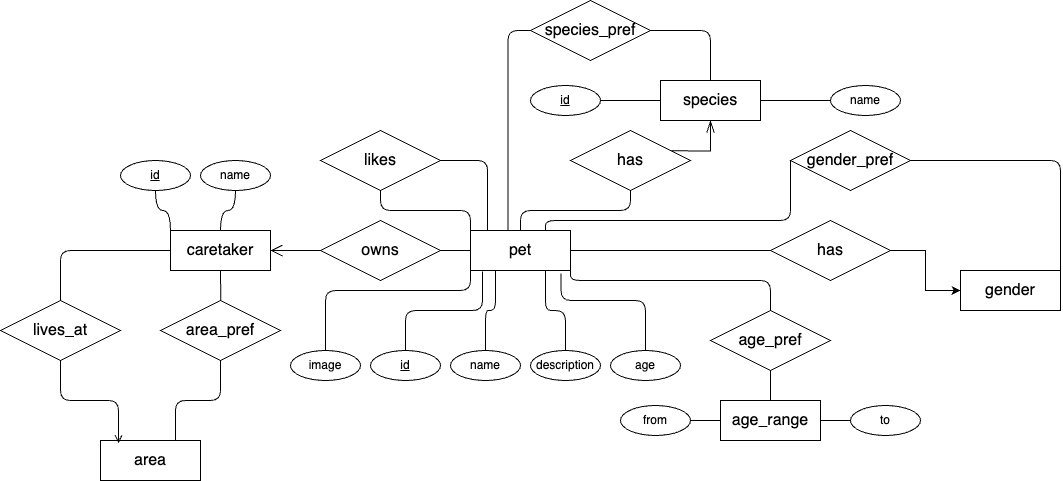

The diagram above was exported from draw.io. Its source (the exported page's mxGraphModel, read from the mxfile embedded in the PNG):
<mxGraphModel dx="1136" dy="808" grid="1" gridSize="10" guides="1" tooltips="1" connect="1" arrows="1" fold="1" page="1" pageScale="1" pageWidth="1654" pageHeight="1169" math="0" shadow="0">
  <root>
    <mxCell id="0" />
    <mxCell id="1" parent="0" />
    <mxCell id="pHrxGnPb1EP4JmzlT9C2-4" value="" style="edgeStyle=orthogonalEdgeStyle;rounded=0;orthogonalLoop=1;jettySize=auto;html=1;endArrow=none;endFill=1;endSize=10;startSize=10;startFill=0;startArrow=open;" edge="1" parent="1" source="pHrxGnPb1EP4JmzlT9C2-1" target="pHrxGnPb1EP4JmzlT9C2-2">
      <mxGeometry relative="1" as="geometry" />
    </mxCell>
    <mxCell id="pHrxGnPb1EP4JmzlT9C2-57" style="edgeStyle=orthogonalEdgeStyle;rounded=1;orthogonalLoop=1;jettySize=auto;html=1;exitX=0.5;exitY=1;exitDx=0;exitDy=0;curved=0;endArrow=none;startFill=0;" edge="1" parent="1" source="pHrxGnPb1EP4JmzlT9C2-1">
      <mxGeometry relative="1" as="geometry">
        <mxPoint x="320.27272727272725" y="320" as="targetPoint" />
      </mxGeometry>
    </mxCell>
    <mxCell id="pHrxGnPb1EP4JmzlT9C2-1" value="caretaker" style="whiteSpace=wrap;html=1;align=center;fontSize=16;" vertex="1" parent="1">
      <mxGeometry x="270" y="250" width="100" height="40" as="geometry" />
    </mxCell>
    <mxCell id="pHrxGnPb1EP4JmzlT9C2-5" value="" style="edgeStyle=orthogonalEdgeStyle;rounded=0;orthogonalLoop=1;jettySize=auto;html=1;endArrow=none;endFill=1;endSize=10;startSize=10;startFill=0;" edge="1" parent="1" source="pHrxGnPb1EP4JmzlT9C2-2" target="pHrxGnPb1EP4JmzlT9C2-3">
      <mxGeometry relative="1" as="geometry" />
    </mxCell>
    <mxCell id="pHrxGnPb1EP4JmzlT9C2-2" value="owns" style="shape=rhombus;perimeter=rhombusPerimeter;whiteSpace=wrap;html=1;align=center;fontSize=16;" vertex="1" parent="1">
      <mxGeometry x="420" y="240" width="120" height="60" as="geometry" />
    </mxCell>
    <mxCell id="pHrxGnPb1EP4JmzlT9C2-15" value="" style="edgeStyle=orthogonalEdgeStyle;rounded=1;orthogonalLoop=1;jettySize=auto;html=1;endArrow=none;startFill=0;curved=0;" edge="1" parent="1" source="pHrxGnPb1EP4JmzlT9C2-3" target="pHrxGnPb1EP4JmzlT9C2-13">
      <mxGeometry relative="1" as="geometry" />
    </mxCell>
    <mxCell id="pHrxGnPb1EP4JmzlT9C2-43" style="edgeStyle=orthogonalEdgeStyle;rounded=1;orthogonalLoop=1;jettySize=auto;html=1;exitX=1;exitY=0.5;exitDx=0;exitDy=0;entryX=0;entryY=0.5;entryDx=0;entryDy=0;curved=0;endArrow=none;startFill=0;" edge="1" parent="1" source="pHrxGnPb1EP4JmzlT9C2-3" target="pHrxGnPb1EP4JmzlT9C2-42">
      <mxGeometry relative="1" as="geometry" />
    </mxCell>
    <mxCell id="pHrxGnPb1EP4JmzlT9C2-69" style="edgeStyle=orthogonalEdgeStyle;rounded=1;orthogonalLoop=1;jettySize=auto;html=1;exitX=0.25;exitY=1;exitDx=0;exitDy=0;entryX=0.5;entryY=0;entryDx=0;entryDy=0;curved=0;endArrow=none;startFill=0;" edge="1" parent="1" source="pHrxGnPb1EP4JmzlT9C2-3" target="pHrxGnPb1EP4JmzlT9C2-18">
      <mxGeometry relative="1" as="geometry" />
    </mxCell>
    <mxCell id="pHrxGnPb1EP4JmzlT9C2-71" style="edgeStyle=orthogonalEdgeStyle;rounded=1;orthogonalLoop=1;jettySize=auto;html=1;exitX=1;exitY=1;exitDx=0;exitDy=0;entryX=0.5;entryY=0;entryDx=0;entryDy=0;curved=0;endArrow=none;startFill=0;" edge="1" parent="1" source="pHrxGnPb1EP4JmzlT9C2-3" target="pHrxGnPb1EP4JmzlT9C2-60">
      <mxGeometry relative="1" as="geometry">
        <Array as="points">
          <mxPoint x="670" y="300" />
          <mxPoint x="870" y="300" />
        </Array>
      </mxGeometry>
    </mxCell>
    <mxCell id="pHrxGnPb1EP4JmzlT9C2-73" style="edgeStyle=orthogonalEdgeStyle;rounded=1;orthogonalLoop=1;jettySize=auto;html=1;exitX=0.75;exitY=0;exitDx=0;exitDy=0;entryX=0;entryY=0.5;entryDx=0;entryDy=0;curved=0;endArrow=none;startFill=0;" edge="1" parent="1" source="pHrxGnPb1EP4JmzlT9C2-3" target="pHrxGnPb1EP4JmzlT9C2-36">
      <mxGeometry relative="1" as="geometry">
        <Array as="points">
          <mxPoint x="645" y="240" />
          <mxPoint x="890" y="240" />
        </Array>
      </mxGeometry>
    </mxCell>
    <mxCell id="pHrxGnPb1EP4JmzlT9C2-3" value="pet" style="whiteSpace=wrap;html=1;align=center;fontSize=16;" vertex="1" parent="1">
      <mxGeometry x="570" y="250" width="100" height="40" as="geometry" />
    </mxCell>
    <mxCell id="pHrxGnPb1EP4JmzlT9C2-9" value="" style="edgeStyle=orthogonalEdgeStyle;rounded=0;orthogonalLoop=1;jettySize=auto;html=1;endArrow=none;startFill=0;curved=1;" edge="1" parent="1" source="pHrxGnPb1EP4JmzlT9C2-6" target="pHrxGnPb1EP4JmzlT9C2-1">
      <mxGeometry relative="1" as="geometry" />
    </mxCell>
    <mxCell id="pHrxGnPb1EP4JmzlT9C2-6" value="name" style="ellipse;whiteSpace=wrap;html=1;align=center;" vertex="1" parent="1">
      <mxGeometry x="300" y="180" width="70" height="30" as="geometry" />
    </mxCell>
    <mxCell id="pHrxGnPb1EP4JmzlT9C2-8" style="edgeStyle=orthogonalEdgeStyle;rounded=0;orthogonalLoop=1;jettySize=auto;html=1;exitX=0.5;exitY=1;exitDx=0;exitDy=0;entryX=0;entryY=0;entryDx=0;entryDy=0;endArrow=none;startFill=0;curved=1;" edge="1" parent="1" source="pHrxGnPb1EP4JmzlT9C2-7" target="pHrxGnPb1EP4JmzlT9C2-1">
      <mxGeometry relative="1" as="geometry" />
    </mxCell>
    <mxCell id="pHrxGnPb1EP4JmzlT9C2-7" value="&lt;u&gt;id&lt;/u&gt;" style="ellipse;whiteSpace=wrap;html=1;align=center;" vertex="1" parent="1">
      <mxGeometry x="220" y="180" width="70" height="30" as="geometry" />
    </mxCell>
    <mxCell id="pHrxGnPb1EP4JmzlT9C2-10" value="species" style="whiteSpace=wrap;html=1;align=center;fontSize=16;" vertex="1" parent="1">
      <mxGeometry x="760" y="100" width="100" height="40" as="geometry" />
    </mxCell>
    <mxCell id="pHrxGnPb1EP4JmzlT9C2-12" value="" style="edgeStyle=orthogonalEdgeStyle;rounded=1;orthogonalLoop=1;jettySize=auto;html=1;curved=0;endArrow=none;startFill=0;" edge="1" parent="1" source="pHrxGnPb1EP4JmzlT9C2-11" target="pHrxGnPb1EP4JmzlT9C2-10">
      <mxGeometry relative="1" as="geometry" />
    </mxCell>
    <mxCell id="pHrxGnPb1EP4JmzlT9C2-11" value="name" style="ellipse;whiteSpace=wrap;html=1;align=center;" vertex="1" parent="1">
      <mxGeometry x="930" y="105" width="70" height="30" as="geometry" />
    </mxCell>
    <mxCell id="pHrxGnPb1EP4JmzlT9C2-14" value="" style="edgeStyle=orthogonalEdgeStyle;rounded=0;orthogonalLoop=1;jettySize=auto;html=1;endArrow=openThin;startFill=0;endFill=0;endSize=10;startSize=10;entryX=0.5;entryY=1;entryDx=0;entryDy=0;" edge="1" parent="1" target="pHrxGnPb1EP4JmzlT9C2-10">
      <mxGeometry relative="1" as="geometry">
        <mxPoint x="730" y="170" as="sourcePoint" />
        <mxPoint x="810" y="160" as="targetPoint" />
      </mxGeometry>
    </mxCell>
    <mxCell id="pHrxGnPb1EP4JmzlT9C2-13" value="has" style="shape=rhombus;perimeter=rhombusPerimeter;whiteSpace=wrap;html=1;align=center;fontSize=16;" vertex="1" parent="1">
      <mxGeometry x="670" y="150" width="120" height="60" as="geometry" />
    </mxCell>
    <mxCell id="pHrxGnPb1EP4JmzlT9C2-17" value="" style="edgeStyle=orthogonalEdgeStyle;rounded=0;orthogonalLoop=1;jettySize=auto;html=1;endArrow=none;startFill=0;" edge="1" parent="1" source="pHrxGnPb1EP4JmzlT9C2-16" target="pHrxGnPb1EP4JmzlT9C2-10">
      <mxGeometry relative="1" as="geometry" />
    </mxCell>
    <mxCell id="pHrxGnPb1EP4JmzlT9C2-16" value="&lt;u&gt;id&lt;/u&gt;" style="ellipse;whiteSpace=wrap;html=1;align=center;" vertex="1" parent="1">
      <mxGeometry x="630" y="105" width="70" height="30" as="geometry" />
    </mxCell>
    <mxCell id="pHrxGnPb1EP4JmzlT9C2-18" value="name" style="ellipse;whiteSpace=wrap;html=1;align=center;" vertex="1" parent="1">
      <mxGeometry x="550" y="370" width="70" height="30" as="geometry" />
    </mxCell>
    <mxCell id="pHrxGnPb1EP4JmzlT9C2-20" value="&lt;u&gt;id&lt;/u&gt;" style="ellipse;whiteSpace=wrap;html=1;align=center;" vertex="1" parent="1">
      <mxGeometry x="470" y="370" width="70" height="30" as="geometry" />
    </mxCell>
    <mxCell id="pHrxGnPb1EP4JmzlT9C2-21" style="edgeStyle=orthogonalEdgeStyle;rounded=1;orthogonalLoop=1;jettySize=auto;html=1;exitX=0.5;exitY=0;exitDx=0;exitDy=0;curved=0;endArrow=none;startFill=0;entryX=0.121;entryY=1.024;entryDx=0;entryDy=0;entryPerimeter=0;" edge="1" parent="1" source="pHrxGnPb1EP4JmzlT9C2-20" target="pHrxGnPb1EP4JmzlT9C2-3">
      <mxGeometry relative="1" as="geometry">
        <mxPoint x="582" y="310" as="targetPoint" />
      </mxGeometry>
    </mxCell>
    <mxCell id="pHrxGnPb1EP4JmzlT9C2-25" style="edgeStyle=orthogonalEdgeStyle;rounded=1;orthogonalLoop=1;jettySize=auto;html=1;exitX=0.5;exitY=0;exitDx=0;exitDy=0;entryX=0.75;entryY=1;entryDx=0;entryDy=0;endArrow=none;startFill=0;curved=0;" edge="1" parent="1" source="pHrxGnPb1EP4JmzlT9C2-22" target="pHrxGnPb1EP4JmzlT9C2-3">
      <mxGeometry relative="1" as="geometry" />
    </mxCell>
    <mxCell id="pHrxGnPb1EP4JmzlT9C2-22" value="description" style="ellipse;whiteSpace=wrap;html=1;align=center;" vertex="1" parent="1">
      <mxGeometry x="630" y="370" width="70" height="30" as="geometry" />
    </mxCell>
    <mxCell id="pHrxGnPb1EP4JmzlT9C2-40" style="edgeStyle=orthogonalEdgeStyle;rounded=1;orthogonalLoop=1;jettySize=auto;html=1;exitX=0.5;exitY=0;exitDx=0;exitDy=0;entryX=0;entryY=0.75;entryDx=0;entryDy=0;curved=0;endArrow=none;startFill=0;" edge="1" parent="1" source="pHrxGnPb1EP4JmzlT9C2-26" target="pHrxGnPb1EP4JmzlT9C2-3">
      <mxGeometry relative="1" as="geometry">
        <Array as="points">
          <mxPoint x="425" y="310" />
          <mxPoint x="570" y="310" />
        </Array>
      </mxGeometry>
    </mxCell>
    <mxCell id="pHrxGnPb1EP4JmzlT9C2-26" value="image" style="ellipse;whiteSpace=wrap;html=1;align=center;" vertex="1" parent="1">
      <mxGeometry x="390" y="370" width="70" height="30" as="geometry" />
    </mxCell>
    <mxCell id="pHrxGnPb1EP4JmzlT9C2-34" value="gender" style="whiteSpace=wrap;html=1;align=center;fontSize=16;" vertex="1" parent="1">
      <mxGeometry x="1060" y="290" width="100" height="40" as="geometry" />
    </mxCell>
    <mxCell id="pHrxGnPb1EP4JmzlT9C2-41" style="edgeStyle=orthogonalEdgeStyle;rounded=1;orthogonalLoop=1;jettySize=auto;html=1;exitX=1;exitY=0.5;exitDx=0;exitDy=0;entryX=1;entryY=0;entryDx=0;entryDy=0;curved=0;endArrow=none;startFill=0;" edge="1" parent="1" source="pHrxGnPb1EP4JmzlT9C2-36" target="pHrxGnPb1EP4JmzlT9C2-34">
      <mxGeometry relative="1" as="geometry" />
    </mxCell>
    <mxCell id="pHrxGnPb1EP4JmzlT9C2-36" value="gender_pref" style="shape=rhombus;perimeter=rhombusPerimeter;whiteSpace=wrap;html=1;align=center;fontSize=16;" vertex="1" parent="1">
      <mxGeometry x="890" y="150" width="120" height="60" as="geometry" />
    </mxCell>
    <mxCell id="pHrxGnPb1EP4JmzlT9C2-70" style="edgeStyle=orthogonalEdgeStyle;rounded=0;orthogonalLoop=1;jettySize=auto;html=1;exitX=1;exitY=0.5;exitDx=0;exitDy=0;entryX=0;entryY=0.5;entryDx=0;entryDy=0;" edge="1" parent="1" source="pHrxGnPb1EP4JmzlT9C2-42" target="pHrxGnPb1EP4JmzlT9C2-34">
      <mxGeometry relative="1" as="geometry" />
    </mxCell>
    <mxCell id="pHrxGnPb1EP4JmzlT9C2-42" value="has" style="shape=rhombus;perimeter=rhombusPerimeter;whiteSpace=wrap;html=1;align=center;fontSize=16;" vertex="1" parent="1">
      <mxGeometry x="870" y="240" width="120" height="60" as="geometry" />
    </mxCell>
    <mxCell id="pHrxGnPb1EP4JmzlT9C2-46" value="area" style="whiteSpace=wrap;html=1;align=center;fontSize=16;" vertex="1" parent="1">
      <mxGeometry x="200" y="460" width="100" height="40" as="geometry" />
    </mxCell>
    <mxCell id="pHrxGnPb1EP4JmzlT9C2-54" style="edgeStyle=orthogonalEdgeStyle;rounded=1;orthogonalLoop=1;jettySize=auto;html=1;exitX=0.5;exitY=0;exitDx=0;exitDy=0;entryX=0;entryY=0.5;entryDx=0;entryDy=0;curved=0;endArrow=none;startFill=0;" edge="1" parent="1" source="pHrxGnPb1EP4JmzlT9C2-50" target="pHrxGnPb1EP4JmzlT9C2-1">
      <mxGeometry relative="1" as="geometry" />
    </mxCell>
    <mxCell id="pHrxGnPb1EP4JmzlT9C2-50" value="lives_at" style="shape=rhombus;perimeter=rhombusPerimeter;whiteSpace=wrap;html=1;align=center;fontSize=16;" vertex="1" parent="1">
      <mxGeometry x="100" y="320" width="120" height="60" as="geometry" />
    </mxCell>
    <mxCell id="pHrxGnPb1EP4JmzlT9C2-53" style="edgeStyle=orthogonalEdgeStyle;rounded=1;orthogonalLoop=1;jettySize=auto;html=1;exitX=0.5;exitY=0;exitDx=0;exitDy=0;entryX=0.5;entryY=1;entryDx=0;entryDy=0;strokeColor=none;curved=0;endArrow=none;startFill=0;" edge="1" parent="1" source="pHrxGnPb1EP4JmzlT9C2-51" target="pHrxGnPb1EP4JmzlT9C2-1">
      <mxGeometry relative="1" as="geometry" />
    </mxCell>
    <mxCell id="pHrxGnPb1EP4JmzlT9C2-56" style="edgeStyle=orthogonalEdgeStyle;rounded=1;orthogonalLoop=1;jettySize=auto;html=1;exitX=0.5;exitY=1;exitDx=0;exitDy=0;entryX=0.75;entryY=0;entryDx=0;entryDy=0;curved=0;endArrow=none;startFill=0;" edge="1" parent="1" source="pHrxGnPb1EP4JmzlT9C2-51" target="pHrxGnPb1EP4JmzlT9C2-46">
      <mxGeometry relative="1" as="geometry" />
    </mxCell>
    <mxCell id="pHrxGnPb1EP4JmzlT9C2-51" value="area_pref" style="shape=rhombus;perimeter=rhombusPerimeter;whiteSpace=wrap;html=1;align=center;fontSize=16;" vertex="1" parent="1">
      <mxGeometry x="260" y="320" width="120" height="60" as="geometry" />
    </mxCell>
    <mxCell id="pHrxGnPb1EP4JmzlT9C2-55" style="edgeStyle=orthogonalEdgeStyle;rounded=1;orthogonalLoop=1;jettySize=auto;html=1;exitX=0.5;exitY=1;exitDx=0;exitDy=0;entryX=0.18;entryY=0.068;entryDx=0;entryDy=0;entryPerimeter=0;curved=0;endArrow=open;startFill=0;endFill=0;" edge="1" parent="1" source="pHrxGnPb1EP4JmzlT9C2-50" target="pHrxGnPb1EP4JmzlT9C2-46">
      <mxGeometry relative="1" as="geometry" />
    </mxCell>
    <mxCell id="pHrxGnPb1EP4JmzlT9C2-59" value="age_range" style="whiteSpace=wrap;html=1;align=center;fontSize=16;" vertex="1" parent="1">
      <mxGeometry x="820" y="420" width="100" height="40" as="geometry" />
    </mxCell>
    <mxCell id="pHrxGnPb1EP4JmzlT9C2-80" style="edgeStyle=orthogonalEdgeStyle;rounded=1;orthogonalLoop=1;jettySize=auto;html=1;exitX=0.5;exitY=1;exitDx=0;exitDy=0;entryX=0.5;entryY=0;entryDx=0;entryDy=0;curved=0;endArrow=none;startFill=0;" edge="1" parent="1" source="pHrxGnPb1EP4JmzlT9C2-60" target="pHrxGnPb1EP4JmzlT9C2-59">
      <mxGeometry relative="1" as="geometry" />
    </mxCell>
    <mxCell id="pHrxGnPb1EP4JmzlT9C2-60" value="age_pref" style="shape=rhombus;perimeter=rhombusPerimeter;whiteSpace=wrap;html=1;align=center;fontSize=16;" vertex="1" parent="1">
      <mxGeometry x="810" y="330" width="120" height="60" as="geometry" />
    </mxCell>
    <mxCell id="pHrxGnPb1EP4JmzlT9C2-67" style="edgeStyle=orthogonalEdgeStyle;rounded=1;orthogonalLoop=1;jettySize=auto;html=1;exitX=0.5;exitY=1;exitDx=0;exitDy=0;entryX=0;entryY=0;entryDx=0;entryDy=0;curved=0;endArrow=none;startFill=0;" edge="1" parent="1" source="pHrxGnPb1EP4JmzlT9C2-66" target="pHrxGnPb1EP4JmzlT9C2-3">
      <mxGeometry relative="1" as="geometry" />
    </mxCell>
    <mxCell id="pHrxGnPb1EP4JmzlT9C2-66" value="likes" style="shape=rhombus;perimeter=rhombusPerimeter;whiteSpace=wrap;html=1;align=center;fontSize=16;" vertex="1" parent="1">
      <mxGeometry x="420" y="150" width="120" height="60" as="geometry" />
    </mxCell>
    <mxCell id="pHrxGnPb1EP4JmzlT9C2-68" style="edgeStyle=orthogonalEdgeStyle;rounded=1;orthogonalLoop=1;jettySize=auto;html=1;exitX=1;exitY=0.5;exitDx=0;exitDy=0;entryX=0.17;entryY=0.005;entryDx=0;entryDy=0;entryPerimeter=0;curved=0;endArrow=none;startFill=0;" edge="1" parent="1" source="pHrxGnPb1EP4JmzlT9C2-66" target="pHrxGnPb1EP4JmzlT9C2-3">
      <mxGeometry relative="1" as="geometry" />
    </mxCell>
    <mxCell id="pHrxGnPb1EP4JmzlT9C2-78" value="age" style="ellipse;whiteSpace=wrap;html=1;align=center;" vertex="1" parent="1">
      <mxGeometry x="710" y="370" width="70" height="30" as="geometry" />
    </mxCell>
    <mxCell id="pHrxGnPb1EP4JmzlT9C2-79" style="edgeStyle=orthogonalEdgeStyle;rounded=1;orthogonalLoop=1;jettySize=auto;html=1;exitX=0.5;exitY=0;exitDx=0;exitDy=0;entryX=0.905;entryY=1.072;entryDx=0;entryDy=0;entryPerimeter=0;curved=0;endArrow=none;startFill=0;" edge="1" parent="1" source="pHrxGnPb1EP4JmzlT9C2-78" target="pHrxGnPb1EP4JmzlT9C2-3">
      <mxGeometry relative="1" as="geometry">
        <Array as="points">
          <mxPoint x="745" y="320" />
          <mxPoint x="661" y="320" />
        </Array>
      </mxGeometry>
    </mxCell>
    <mxCell id="pHrxGnPb1EP4JmzlT9C2-85" style="edgeStyle=orthogonalEdgeStyle;rounded=0;orthogonalLoop=1;jettySize=auto;html=1;exitX=1;exitY=0.5;exitDx=0;exitDy=0;endArrow=none;startFill=0;curved=1;" edge="1" parent="1" source="pHrxGnPb1EP4JmzlT9C2-83" target="pHrxGnPb1EP4JmzlT9C2-59">
      <mxGeometry relative="1" as="geometry" />
    </mxCell>
    <mxCell id="pHrxGnPb1EP4JmzlT9C2-83" value="from" style="ellipse;whiteSpace=wrap;html=1;align=center;" vertex="1" parent="1">
      <mxGeometry x="720" y="425" width="70" height="30" as="geometry" />
    </mxCell>
    <mxCell id="pHrxGnPb1EP4JmzlT9C2-86" value="" style="edgeStyle=orthogonalEdgeStyle;rounded=1;orthogonalLoop=1;jettySize=auto;html=1;curved=0;endArrow=none;startFill=0;" edge="1" parent="1" source="pHrxGnPb1EP4JmzlT9C2-84" target="pHrxGnPb1EP4JmzlT9C2-59">
      <mxGeometry relative="1" as="geometry" />
    </mxCell>
    <mxCell id="pHrxGnPb1EP4JmzlT9C2-84" value="to" style="ellipse;whiteSpace=wrap;html=1;align=center;" vertex="1" parent="1">
      <mxGeometry x="950" y="425" width="70" height="30" as="geometry" />
    </mxCell>
    <mxCell id="pHrxGnPb1EP4JmzlT9C2-89" style="edgeStyle=orthogonalEdgeStyle;rounded=1;orthogonalLoop=1;jettySize=auto;html=1;exitX=1;exitY=0.5;exitDx=0;exitDy=0;entryX=0.5;entryY=0;entryDx=0;entryDy=0;curved=0;endArrow=none;startFill=0;" edge="1" parent="1" source="pHrxGnPb1EP4JmzlT9C2-87" target="pHrxGnPb1EP4JmzlT9C2-10">
      <mxGeometry relative="1" as="geometry" />
    </mxCell>
    <mxCell id="pHrxGnPb1EP4JmzlT9C2-87" value="species_pref" style="shape=rhombus;perimeter=rhombusPerimeter;whiteSpace=wrap;html=1;align=center;fontSize=16;" vertex="1" parent="1">
      <mxGeometry x="630" y="20" width="120" height="60" as="geometry" />
    </mxCell>
    <mxCell id="pHrxGnPb1EP4JmzlT9C2-88" style="edgeStyle=orthogonalEdgeStyle;rounded=1;orthogonalLoop=1;jettySize=auto;html=1;exitX=0;exitY=0.5;exitDx=0;exitDy=0;entryX=0.375;entryY=-0.015;entryDx=0;entryDy=0;entryPerimeter=0;curved=0;endArrow=none;startFill=0;" edge="1" parent="1" source="pHrxGnPb1EP4JmzlT9C2-87" target="pHrxGnPb1EP4JmzlT9C2-3">
      <mxGeometry relative="1" as="geometry" />
    </mxCell>
  </root>
</mxGraphModel>